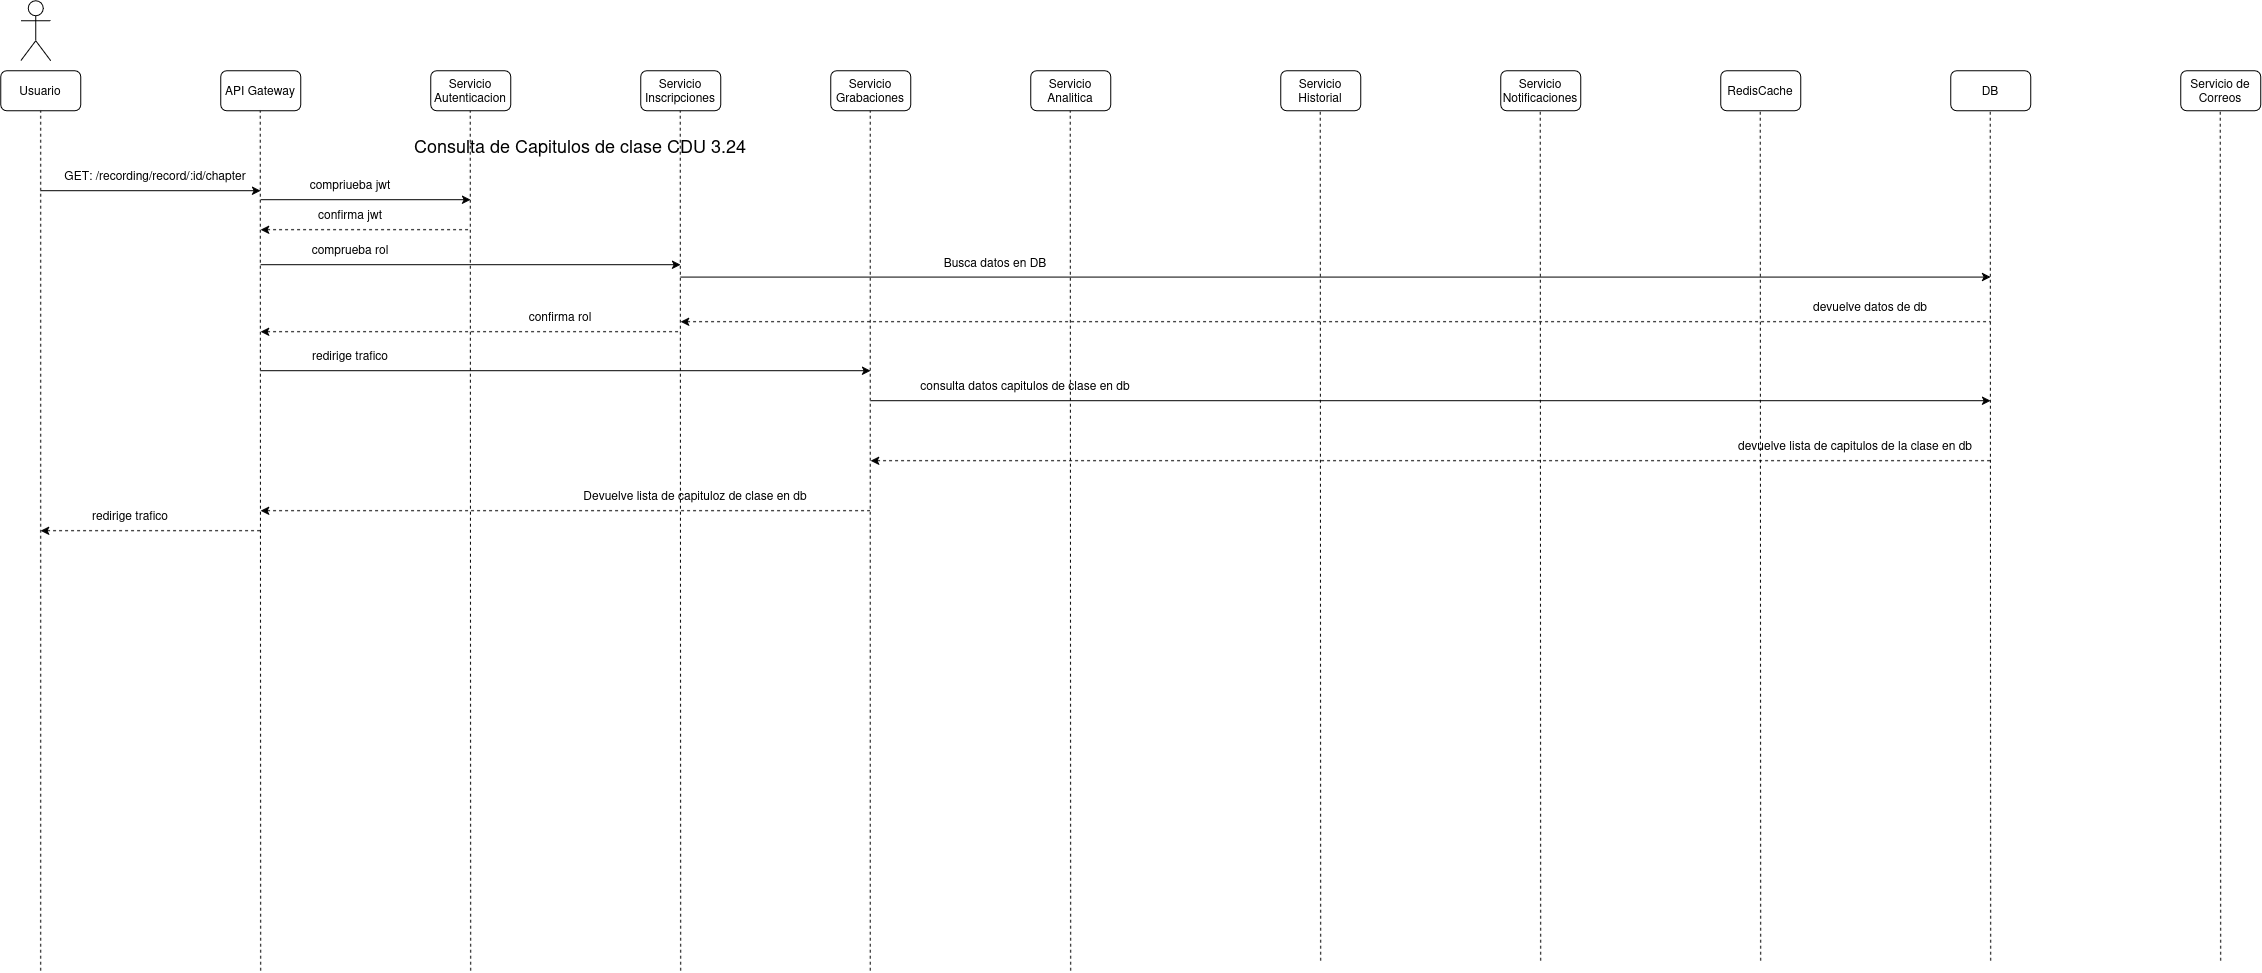

The diagram above was exported from draw.io. Its source (the exported page's mxGraphModel, read from the mxfile embedded in the PNG):
<mxGraphModel dx="2260" dy="1325" grid="1" gridSize="10" guides="1" tooltips="1" connect="1" arrows="1" fold="1" page="1" pageScale="1" pageWidth="850" pageHeight="1100" math="0" shadow="0">
  <root>
    <mxCell id="X2tfKklVtC_gpfYiYGvK-0" />
    <mxCell id="X2tfKklVtC_gpfYiYGvK-1" parent="X2tfKklVtC_gpfYiYGvK-0" />
    <mxCell id="X2tfKklVtC_gpfYiYGvK-2" parent="X2tfKklVtC_gpfYiYGvK-1" style="shape=umlActor;verticalLabelPosition=bottom;verticalAlign=top;html=1;outlineConnect=0;" value="" vertex="1">
      <mxGeometry height="60" width="30" x="60" y="30" as="geometry" />
    </mxCell>
    <mxCell id="X2tfKklVtC_gpfYiYGvK-3" parent="X2tfKklVtC_gpfYiYGvK-1" style="rounded=1;whiteSpace=wrap;html=1;" value="Usuario" vertex="1">
      <mxGeometry height="40" width="80" x="40" y="100" as="geometry" />
    </mxCell>
    <mxCell id="X2tfKklVtC_gpfYiYGvK-4" parent="X2tfKklVtC_gpfYiYGvK-1" style="rounded=1;whiteSpace=wrap;html=1;" value="API Gateway" vertex="1">
      <mxGeometry height="40" width="80" x="260" y="100" as="geometry" />
    </mxCell>
    <mxCell id="X2tfKklVtC_gpfYiYGvK-5" parent="X2tfKklVtC_gpfYiYGvK-1" style="rounded=1;whiteSpace=wrap;html=1;" value="Servicio Autenticacion" vertex="1">
      <mxGeometry height="40" width="80" x="470" y="100" as="geometry" />
    </mxCell>
    <mxCell id="X2tfKklVtC_gpfYiYGvK-6" parent="X2tfKklVtC_gpfYiYGvK-1" style="rounded=1;whiteSpace=wrap;html=1;" value="Servicio Inscripciones" vertex="1">
      <mxGeometry height="40" width="80" x="680" y="100" as="geometry" />
    </mxCell>
    <mxCell id="X2tfKklVtC_gpfYiYGvK-7" parent="X2tfKklVtC_gpfYiYGvK-1" style="rounded=1;whiteSpace=wrap;html=1;" value="Servicio Grabaciones" vertex="1">
      <mxGeometry height="40" width="80" x="870" y="100" as="geometry" />
    </mxCell>
    <mxCell id="X2tfKklVtC_gpfYiYGvK-8" parent="X2tfKklVtC_gpfYiYGvK-1" style="rounded=1;whiteSpace=wrap;html=1;" value="Servicio Analitica" vertex="1">
      <mxGeometry height="40" width="80" x="1070" y="100" as="geometry" />
    </mxCell>
    <mxCell id="X2tfKklVtC_gpfYiYGvK-9" parent="X2tfKklVtC_gpfYiYGvK-1" style="rounded=1;whiteSpace=wrap;html=1;" value="RedisCache" vertex="1">
      <mxGeometry height="40" width="80" x="1760" y="100" as="geometry" />
    </mxCell>
    <mxCell id="X2tfKklVtC_gpfYiYGvK-10" parent="X2tfKklVtC_gpfYiYGvK-1" style="rounded=1;whiteSpace=wrap;html=1;" value="Servicio Notificaciones" vertex="1">
      <mxGeometry height="40" width="80" x="1540" y="100" as="geometry" />
    </mxCell>
    <mxCell id="X2tfKklVtC_gpfYiYGvK-11" parent="X2tfKklVtC_gpfYiYGvK-1" style="rounded=1;whiteSpace=wrap;html=1;" value="Servicio Historial" vertex="1">
      <mxGeometry height="40" width="80" x="1320" y="100" as="geometry" />
    </mxCell>
    <mxCell id="X2tfKklVtC_gpfYiYGvK-12" parent="X2tfKklVtC_gpfYiYGvK-1" style="rounded=1;whiteSpace=wrap;html=1;" value="DB" vertex="1">
      <mxGeometry height="40" width="80" x="1990" y="100" as="geometry" />
    </mxCell>
    <mxCell id="X2tfKklVtC_gpfYiYGvK-13" parent="X2tfKklVtC_gpfYiYGvK-1" style="rounded=1;whiteSpace=wrap;html=1;" value="Servicio de Correos" vertex="1">
      <mxGeometry height="40" width="80" x="2220" y="100" as="geometry" />
    </mxCell>
    <mxCell id="X2tfKklVtC_gpfYiYGvK-14" edge="1" parent="X2tfKklVtC_gpfYiYGvK-1" style="endArrow=classic;html=1;rounded=0;" value="">
      <mxGeometry height="50" relative="1" width="50" as="geometry">
        <mxPoint x="80" y="220" as="sourcePoint" />
        <mxPoint x="300" y="220" as="targetPoint" />
      </mxGeometry>
    </mxCell>
    <mxCell id="X2tfKklVtC_gpfYiYGvK-15" parent="X2tfKklVtC_gpfYiYGvK-1" style="text;html=1;whiteSpace=wrap;strokeColor=none;fillColor=none;align=center;verticalAlign=middle;rounded=0;" value="&lt;div&gt;&lt;span style=&quot;font-size: 18px;&quot;&gt;Consulta de Capitulos de clase CDU 3.24&lt;/span&gt;&lt;/div&gt;" vertex="1">
      <mxGeometry height="30" width="420" x="410" y="160" as="geometry" />
    </mxCell>
    <mxCell id="X2tfKklVtC_gpfYiYGvK-16" parent="X2tfKklVtC_gpfYiYGvK-1" style="text;html=1;whiteSpace=wrap;strokeColor=none;fillColor=none;align=center;verticalAlign=middle;rounded=0;" value="GET: /recording/record/:id/chapter" vertex="1">
      <mxGeometry height="30" width="190" x="100" y="190" as="geometry" />
    </mxCell>
    <mxCell id="X2tfKklVtC_gpfYiYGvK-17" edge="1" parent="X2tfKklVtC_gpfYiYGvK-1" style="endArrow=none;dashed=1;html=1;rounded=0;entryX=0.5;entryY=1;entryDx=0;entryDy=0;" target="X2tfKklVtC_gpfYiYGvK-3" value="">
      <mxGeometry height="50" relative="1" width="50" as="geometry">
        <mxPoint x="80" y="1000" as="sourcePoint" />
        <mxPoint x="550" y="210" as="targetPoint" />
      </mxGeometry>
    </mxCell>
    <mxCell id="X2tfKklVtC_gpfYiYGvK-18" edge="1" parent="X2tfKklVtC_gpfYiYGvK-1" style="endArrow=none;dashed=1;html=1;rounded=0;entryX=0.5;entryY=1;entryDx=0;entryDy=0;" value="">
      <mxGeometry height="50" relative="1" width="50" as="geometry">
        <mxPoint x="300" y="1000" as="sourcePoint" />
        <mxPoint x="299.5" y="140" as="targetPoint" />
      </mxGeometry>
    </mxCell>
    <mxCell id="X2tfKklVtC_gpfYiYGvK-19" edge="1" parent="X2tfKklVtC_gpfYiYGvK-1" style="endArrow=none;dashed=1;html=1;rounded=0;entryX=0.5;entryY=1;entryDx=0;entryDy=0;" value="">
      <mxGeometry height="50" relative="1" width="50" as="geometry">
        <mxPoint x="510" y="1000" as="sourcePoint" />
        <mxPoint x="509.5" y="140" as="targetPoint" />
      </mxGeometry>
    </mxCell>
    <mxCell id="X2tfKklVtC_gpfYiYGvK-20" edge="1" parent="X2tfKklVtC_gpfYiYGvK-1" style="endArrow=none;dashed=1;html=1;rounded=0;entryX=0.5;entryY=1;entryDx=0;entryDy=0;" value="">
      <mxGeometry height="50" relative="1" width="50" as="geometry">
        <mxPoint x="720" y="1000" as="sourcePoint" />
        <mxPoint x="719.5" y="140" as="targetPoint" />
      </mxGeometry>
    </mxCell>
    <mxCell id="X2tfKklVtC_gpfYiYGvK-21" edge="1" parent="X2tfKklVtC_gpfYiYGvK-1" style="endArrow=none;dashed=1;html=1;rounded=0;entryX=0.5;entryY=1;entryDx=0;entryDy=0;" value="">
      <mxGeometry height="50" relative="1" width="50" as="geometry">
        <mxPoint x="909.5" y="1000" as="sourcePoint" />
        <mxPoint x="909.5" y="140" as="targetPoint" />
      </mxGeometry>
    </mxCell>
    <mxCell id="X2tfKklVtC_gpfYiYGvK-22" edge="1" parent="X2tfKklVtC_gpfYiYGvK-1" style="endArrow=none;dashed=1;html=1;rounded=0;entryX=0.5;entryY=1;entryDx=0;entryDy=0;" value="">
      <mxGeometry height="50" relative="1" width="50" as="geometry">
        <mxPoint x="1110" y="1000" as="sourcePoint" />
        <mxPoint x="1109.5" y="140" as="targetPoint" />
      </mxGeometry>
    </mxCell>
    <mxCell id="X2tfKklVtC_gpfYiYGvK-23" edge="1" parent="X2tfKklVtC_gpfYiYGvK-1" style="endArrow=none;dashed=1;html=1;rounded=0;entryX=0.5;entryY=1;entryDx=0;entryDy=0;" value="">
      <mxGeometry height="50" relative="1" width="50" as="geometry">
        <mxPoint x="1360" y="990" as="sourcePoint" />
        <mxPoint x="1359.5" y="140" as="targetPoint" />
      </mxGeometry>
    </mxCell>
    <mxCell id="X2tfKklVtC_gpfYiYGvK-24" edge="1" parent="X2tfKklVtC_gpfYiYGvK-1" style="endArrow=none;dashed=1;html=1;rounded=0;entryX=0.5;entryY=1;entryDx=0;entryDy=0;" value="">
      <mxGeometry height="50" relative="1" width="50" as="geometry">
        <mxPoint x="1580" y="990" as="sourcePoint" />
        <mxPoint x="1579.5" y="140" as="targetPoint" />
      </mxGeometry>
    </mxCell>
    <mxCell id="X2tfKklVtC_gpfYiYGvK-25" edge="1" parent="X2tfKklVtC_gpfYiYGvK-1" style="endArrow=none;dashed=1;html=1;rounded=0;entryX=0.5;entryY=1;entryDx=0;entryDy=0;" value="">
      <mxGeometry height="50" relative="1" width="50" as="geometry">
        <mxPoint x="1800" y="990" as="sourcePoint" />
        <mxPoint x="1799.5" y="140" as="targetPoint" />
      </mxGeometry>
    </mxCell>
    <mxCell id="X2tfKklVtC_gpfYiYGvK-26" edge="1" parent="X2tfKklVtC_gpfYiYGvK-1" style="endArrow=none;dashed=1;html=1;rounded=0;entryX=0.5;entryY=1;entryDx=0;entryDy=0;" value="">
      <mxGeometry height="50" relative="1" width="50" as="geometry">
        <mxPoint x="2030" y="990" as="sourcePoint" />
        <mxPoint x="2029.5" y="140" as="targetPoint" />
      </mxGeometry>
    </mxCell>
    <mxCell id="X2tfKklVtC_gpfYiYGvK-27" edge="1" parent="X2tfKklVtC_gpfYiYGvK-1" style="endArrow=none;dashed=1;html=1;rounded=0;entryX=0.5;entryY=1;entryDx=0;entryDy=0;" value="">
      <mxGeometry height="50" relative="1" width="50" as="geometry">
        <mxPoint x="2260" y="990" as="sourcePoint" />
        <mxPoint x="2259.5" y="140" as="targetPoint" />
      </mxGeometry>
    </mxCell>
    <mxCell id="X2tfKklVtC_gpfYiYGvK-28" edge="1" parent="X2tfKklVtC_gpfYiYGvK-1" style="endArrow=classic;html=1;rounded=0;" value="">
      <mxGeometry height="50" relative="1" width="50" as="geometry">
        <mxPoint x="300" y="400" as="sourcePoint" />
        <mxPoint x="910" y="400" as="targetPoint" />
      </mxGeometry>
    </mxCell>
    <mxCell id="X2tfKklVtC_gpfYiYGvK-29" parent="X2tfKklVtC_gpfYiYGvK-1" style="text;html=1;whiteSpace=wrap;strokeColor=none;fillColor=none;align=center;verticalAlign=middle;rounded=0;" value="redirige trafico" vertex="1">
      <mxGeometry height="30" width="120" x="330" y="370" as="geometry" />
    </mxCell>
    <mxCell id="X2tfKklVtC_gpfYiYGvK-30" edge="1" parent="X2tfKklVtC_gpfYiYGvK-1" style="endArrow=classic;html=1;rounded=0;" value="">
      <mxGeometry height="50" relative="1" width="50" as="geometry">
        <mxPoint x="910" y="430" as="sourcePoint" />
        <mxPoint x="2030" y="430" as="targetPoint" />
      </mxGeometry>
    </mxCell>
    <mxCell id="X2tfKklVtC_gpfYiYGvK-31" parent="X2tfKklVtC_gpfYiYGvK-1" style="text;html=1;whiteSpace=wrap;strokeColor=none;fillColor=none;align=center;verticalAlign=middle;rounded=0;" value="consulta datos capitulos de clase en db" vertex="1">
      <mxGeometry height="30" width="250" x="940" y="400" as="geometry" />
    </mxCell>
    <mxCell id="X2tfKklVtC_gpfYiYGvK-32" edge="1" parent="X2tfKklVtC_gpfYiYGvK-1" style="endArrow=none;html=1;rounded=0;startArrow=classic;startFill=1;endFill=0;dashed=1;" value="">
      <mxGeometry height="50" relative="1" width="50" as="geometry">
        <mxPoint x="910" y="490" as="sourcePoint" />
        <mxPoint x="2030" y="490" as="targetPoint" />
      </mxGeometry>
    </mxCell>
    <mxCell id="X2tfKklVtC_gpfYiYGvK-33" parent="X2tfKklVtC_gpfYiYGvK-1" style="text;html=1;whiteSpace=wrap;strokeColor=none;fillColor=none;align=center;verticalAlign=middle;rounded=0;" value="devuelve lista de capitulos de la clase en db" vertex="1">
      <mxGeometry height="30" width="250" x="1770" y="460" as="geometry" />
    </mxCell>
    <mxCell id="X2tfKklVtC_gpfYiYGvK-34" edge="1" parent="X2tfKklVtC_gpfYiYGvK-1" style="endArrow=none;html=1;rounded=0;startArrow=classic;startFill=1;endFill=0;dashed=1;" value="">
      <mxGeometry height="50" relative="1" width="50" as="geometry">
        <mxPoint x="300" y="540" as="sourcePoint" />
        <mxPoint x="910" y="540" as="targetPoint" />
      </mxGeometry>
    </mxCell>
    <mxCell id="X2tfKklVtC_gpfYiYGvK-35" parent="X2tfKklVtC_gpfYiYGvK-1" style="text;html=1;whiteSpace=wrap;strokeColor=none;fillColor=none;align=center;verticalAlign=middle;rounded=0;" value="Devuelve lista de capituloz de clase en db" vertex="1">
      <mxGeometry height="30" width="290" x="590" y="510" as="geometry" />
    </mxCell>
    <mxCell id="X2tfKklVtC_gpfYiYGvK-36" edge="1" parent="X2tfKklVtC_gpfYiYGvK-1" style="endArrow=none;html=1;rounded=0;startArrow=classic;startFill=1;endFill=0;dashed=1;" value="">
      <mxGeometry height="50" relative="1" width="50" as="geometry">
        <mxPoint x="80" y="560" as="sourcePoint" />
        <mxPoint x="300" y="560" as="targetPoint" />
      </mxGeometry>
    </mxCell>
    <mxCell id="X2tfKklVtC_gpfYiYGvK-37" parent="X2tfKklVtC_gpfYiYGvK-1" style="text;html=1;whiteSpace=wrap;strokeColor=none;fillColor=none;align=center;verticalAlign=middle;rounded=0;" value="redirige trafico" vertex="1">
      <mxGeometry height="30" width="120" x="110" y="530" as="geometry" />
    </mxCell>
    <mxCell id="X2tfKklVtC_gpfYiYGvK-38" edge="1" parent="X2tfKklVtC_gpfYiYGvK-1" style="endArrow=classic;html=1;rounded=0;" value="">
      <mxGeometry height="50" relative="1" width="50" as="geometry">
        <mxPoint x="300" y="229" as="sourcePoint" />
        <mxPoint x="510" y="229" as="targetPoint" />
      </mxGeometry>
    </mxCell>
    <mxCell id="X2tfKklVtC_gpfYiYGvK-39" parent="X2tfKklVtC_gpfYiYGvK-1" style="text;html=1;whiteSpace=wrap;strokeColor=none;fillColor=none;align=center;verticalAlign=middle;rounded=0;" value="compriueba jwt" vertex="1">
      <mxGeometry height="30" width="120" x="330" y="199" as="geometry" />
    </mxCell>
    <mxCell id="X2tfKklVtC_gpfYiYGvK-40" edge="1" parent="X2tfKklVtC_gpfYiYGvK-1" style="endArrow=none;html=1;rounded=0;startArrow=classic;startFill=1;endFill=0;dashed=1;" value="">
      <mxGeometry height="50" relative="1" width="50" as="geometry">
        <mxPoint x="300" y="259" as="sourcePoint" />
        <mxPoint x="510" y="259" as="targetPoint" />
      </mxGeometry>
    </mxCell>
    <mxCell id="X2tfKklVtC_gpfYiYGvK-41" parent="X2tfKklVtC_gpfYiYGvK-1" style="text;html=1;whiteSpace=wrap;strokeColor=none;fillColor=none;align=center;verticalAlign=middle;rounded=0;" value="confirma jwt" vertex="1">
      <mxGeometry height="30" width="120" x="330" y="229" as="geometry" />
    </mxCell>
    <mxCell id="X2tfKklVtC_gpfYiYGvK-42" edge="1" parent="X2tfKklVtC_gpfYiYGvK-1" style="endArrow=classic;html=1;rounded=0;" value="">
      <mxGeometry height="50" relative="1" width="50" as="geometry">
        <mxPoint x="300" y="294" as="sourcePoint" />
        <mxPoint x="720" y="294" as="targetPoint" />
      </mxGeometry>
    </mxCell>
    <mxCell id="X2tfKklVtC_gpfYiYGvK-43" parent="X2tfKklVtC_gpfYiYGvK-1" style="text;html=1;whiteSpace=wrap;strokeColor=none;fillColor=none;align=center;verticalAlign=middle;rounded=0;" value="comprueba rol" vertex="1">
      <mxGeometry height="30" width="120" x="330" y="264" as="geometry" />
    </mxCell>
    <mxCell id="X2tfKklVtC_gpfYiYGvK-44" edge="1" parent="X2tfKklVtC_gpfYiYGvK-1" style="endArrow=none;html=1;rounded=0;startArrow=classic;startFill=1;endFill=0;dashed=1;" value="">
      <mxGeometry height="50" relative="1" width="50" as="geometry">
        <mxPoint x="300" y="361" as="sourcePoint" />
        <mxPoint x="720" y="361" as="targetPoint" />
      </mxGeometry>
    </mxCell>
    <mxCell id="X2tfKklVtC_gpfYiYGvK-45" parent="X2tfKklVtC_gpfYiYGvK-1" style="text;html=1;whiteSpace=wrap;strokeColor=none;fillColor=none;align=center;verticalAlign=middle;rounded=0;" value="confirma rol" vertex="1">
      <mxGeometry height="30" width="120" x="540" y="331" as="geometry" />
    </mxCell>
    <mxCell id="X2tfKklVtC_gpfYiYGvK-46" edge="1" parent="X2tfKklVtC_gpfYiYGvK-1" style="endArrow=classic;html=1;rounded=0;" value="">
      <mxGeometry height="50" relative="1" width="50" as="geometry">
        <mxPoint x="720" y="306.38" as="sourcePoint" />
        <mxPoint x="2030" y="306.38" as="targetPoint" />
      </mxGeometry>
    </mxCell>
    <mxCell id="X2tfKklVtC_gpfYiYGvK-47" parent="X2tfKklVtC_gpfYiYGvK-1" style="text;html=1;whiteSpace=wrap;strokeColor=none;fillColor=none;align=center;verticalAlign=middle;rounded=0;" value="Busca datos en DB" vertex="1">
      <mxGeometry height="30" width="170" x="950" y="276.38" as="geometry" />
    </mxCell>
    <mxCell id="X2tfKklVtC_gpfYiYGvK-48" edge="1" parent="X2tfKklVtC_gpfYiYGvK-1" style="endArrow=none;html=1;rounded=0;endFill=0;startArrow=classic;startFill=1;dashed=1;" value="">
      <mxGeometry height="50" relative="1" width="50" as="geometry">
        <mxPoint x="720" y="351" as="sourcePoint" />
        <mxPoint x="2030" y="351" as="targetPoint" />
      </mxGeometry>
    </mxCell>
    <mxCell id="X2tfKklVtC_gpfYiYGvK-49" parent="X2tfKklVtC_gpfYiYGvK-1" style="text;html=1;whiteSpace=wrap;strokeColor=none;fillColor=none;align=center;verticalAlign=middle;rounded=0;" value="devuelve datos de db" vertex="1">
      <mxGeometry height="30" width="220" x="1800" y="321.00000000000006" as="geometry" />
    </mxCell>
  </root>
</mxGraphModel>